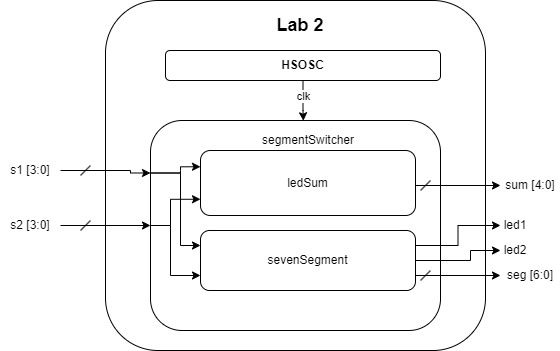

The diagram above was exported from draw.io. Its source (the exported page's mxGraphModel, read from the mxfile embedded in the PNG):
<mxGraphModel dx="558" dy="260" grid="1" gridSize="10" guides="1" tooltips="1" connect="1" arrows="1" fold="1" page="1" pageScale="1" pageWidth="850" pageHeight="1100" math="0" shadow="0">
  <root>
    <mxCell id="0" />
    <mxCell id="1" parent="0" />
    <mxCell id="ZrCIMvFTe6-7rilxrY0b-1" value="" style="rounded=1;whiteSpace=wrap;html=1;" parent="1" vertex="1">
      <mxGeometry x="255" y="200" width="380" height="350" as="geometry" />
    </mxCell>
    <mxCell id="ZrCIMvFTe6-7rilxrY0b-2" value="&lt;b&gt;&lt;font style=&quot;font-size: 18px;&quot;&gt;Lab 2&lt;/font&gt;&lt;/b&gt;" style="text;html=1;align=center;verticalAlign=middle;whiteSpace=wrap;rounded=0;" parent="1" vertex="1">
      <mxGeometry x="420" y="210" width="60" height="30" as="geometry" />
    </mxCell>
    <mxCell id="ZrCIMvFTe6-7rilxrY0b-18" value="" style="edgeStyle=orthogonalEdgeStyle;rounded=0;orthogonalLoop=1;jettySize=auto;html=1;entryX=0.423;entryY=0.007;entryDx=0;entryDy=0;entryPerimeter=0;" parent="1" source="ZrCIMvFTe6-7rilxrY0b-3" target="ZrCIMvFTe6-7rilxrY0b-16" edge="1">
      <mxGeometry relative="1" as="geometry">
        <Array as="points">
          <mxPoint x="453" y="310" />
          <mxPoint x="453" y="310" />
        </Array>
      </mxGeometry>
    </mxCell>
    <mxCell id="ZrCIMvFTe6-7rilxrY0b-19" value="clk" style="edgeLabel;html=1;align=center;verticalAlign=middle;resizable=0;points=[];" parent="ZrCIMvFTe6-7rilxrY0b-18" vertex="1" connectable="0">
      <mxGeometry x="-0.2296" relative="1" as="geometry">
        <mxPoint as="offset" />
      </mxGeometry>
    </mxCell>
    <mxCell id="ZrCIMvFTe6-7rilxrY0b-3" value="&lt;b&gt;HSOSC&lt;/b&gt;" style="rounded=1;whiteSpace=wrap;html=1;" parent="1" vertex="1">
      <mxGeometry x="315" y="250" width="275" height="30" as="geometry" />
    </mxCell>
    <mxCell id="ZrCIMvFTe6-7rilxrY0b-11" value="" style="edgeStyle=orthogonalEdgeStyle;rounded=0;orthogonalLoop=1;jettySize=auto;html=1;entryX=0;entryY=0.25;entryDx=0;entryDy=0;" parent="1" source="ZrCIMvFTe6-7rilxrY0b-9" target="ZrCIMvFTe6-7rilxrY0b-14" edge="1">
      <mxGeometry relative="1" as="geometry">
        <Array as="points">
          <mxPoint x="280" y="370" />
          <mxPoint x="280" y="373" />
        </Array>
      </mxGeometry>
    </mxCell>
    <mxCell id="ZrCIMvFTe6-7rilxrY0b-9" value="s1 [3:0]" style="text;html=1;align=center;verticalAlign=middle;whiteSpace=wrap;rounded=0;" parent="1" vertex="1">
      <mxGeometry x="150" y="350" width="60" height="40" as="geometry" />
    </mxCell>
    <mxCell id="ZrCIMvFTe6-7rilxrY0b-13" value="" style="edgeStyle=orthogonalEdgeStyle;rounded=0;orthogonalLoop=1;jettySize=auto;html=1;entryX=0;entryY=0.5;entryDx=0;entryDy=0;" parent="1" source="ZrCIMvFTe6-7rilxrY0b-10" target="ZrCIMvFTe6-7rilxrY0b-14" edge="1">
      <mxGeometry relative="1" as="geometry">
        <Array as="points">
          <mxPoint x="160" y="425" />
        </Array>
      </mxGeometry>
    </mxCell>
    <mxCell id="ZrCIMvFTe6-7rilxrY0b-10" value="s2&lt;span style=&quot;background-color: initial;&quot;&gt;&amp;nbsp;[3:0]&lt;/span&gt;" style="text;html=1;align=center;verticalAlign=middle;whiteSpace=wrap;rounded=0;" parent="1" vertex="1">
      <mxGeometry x="150" y="410" width="60" height="30" as="geometry" />
    </mxCell>
    <mxCell id="ZrCIMvFTe6-7rilxrY0b-14" value="" style="rounded=1;whiteSpace=wrap;html=1;" parent="1" vertex="1">
      <mxGeometry x="300" y="320" width="290" height="210" as="geometry" />
    </mxCell>
    <mxCell id="ZrCIMvFTe6-7rilxrY0b-16" value="segmentSwitcher" style="text;html=1;align=center;verticalAlign=middle;whiteSpace=wrap;rounded=0;" parent="1" vertex="1">
      <mxGeometry x="427.5" y="320" width="60" height="40" as="geometry" />
    </mxCell>
    <mxCell id="ZrCIMvFTe6-7rilxrY0b-20" value="led1" style="text;html=1;align=center;verticalAlign=middle;whiteSpace=wrap;rounded=0;" parent="1" vertex="1">
      <mxGeometry x="650" y="410" width="30" height="30" as="geometry" />
    </mxCell>
    <mxCell id="ZrCIMvFTe6-7rilxrY0b-21" value="led2" style="text;html=1;align=center;verticalAlign=middle;whiteSpace=wrap;rounded=0;" parent="1" vertex="1">
      <mxGeometry x="650" y="430" width="30" height="40" as="geometry" />
    </mxCell>
    <mxCell id="ZrCIMvFTe6-7rilxrY0b-22" value="seg [6:0]" style="text;html=1;align=center;verticalAlign=middle;whiteSpace=wrap;rounded=0;" parent="1" vertex="1">
      <mxGeometry x="650" y="460" width="60" height="30" as="geometry" />
    </mxCell>
    <mxCell id="ZrCIMvFTe6-7rilxrY0b-23" value="sum [4:0]" style="text;html=1;align=center;verticalAlign=middle;whiteSpace=wrap;rounded=0;" parent="1" vertex="1">
      <mxGeometry x="650" y="370" width="60" height="30" as="geometry" />
    </mxCell>
    <mxCell id="ZrCIMvFTe6-7rilxrY0b-34" style="edgeStyle=orthogonalEdgeStyle;rounded=0;orthogonalLoop=1;jettySize=auto;html=1;exitX=1;exitY=0.25;exitDx=0;exitDy=0;entryX=0;entryY=0.5;entryDx=0;entryDy=0;" parent="1" source="ZrCIMvFTe6-7rilxrY0b-26" target="ZrCIMvFTe6-7rilxrY0b-20" edge="1">
      <mxGeometry relative="1" as="geometry" />
    </mxCell>
    <mxCell id="ZrCIMvFTe6-7rilxrY0b-35" style="edgeStyle=orthogonalEdgeStyle;rounded=0;orthogonalLoop=1;jettySize=auto;html=1;exitX=1;exitY=0.5;exitDx=0;exitDy=0;" parent="1" source="ZrCIMvFTe6-7rilxrY0b-26" edge="1">
      <mxGeometry relative="1" as="geometry">
        <mxPoint x="650" y="450" as="targetPoint" />
        <Array as="points">
          <mxPoint x="620" y="460" />
          <mxPoint x="620" y="450" />
          <mxPoint x="650" y="450" />
        </Array>
      </mxGeometry>
    </mxCell>
    <mxCell id="ZrCIMvFTe6-7rilxrY0b-36" style="edgeStyle=orthogonalEdgeStyle;rounded=0;orthogonalLoop=1;jettySize=auto;html=1;exitX=1;exitY=0.75;exitDx=0;exitDy=0;entryX=0;entryY=0.5;entryDx=0;entryDy=0;" parent="1" source="ZrCIMvFTe6-7rilxrY0b-26" target="ZrCIMvFTe6-7rilxrY0b-22" edge="1">
      <mxGeometry relative="1" as="geometry" />
    </mxCell>
    <mxCell id="ZrCIMvFTe6-7rilxrY0b-26" value="sevenSegment" style="rounded=1;whiteSpace=wrap;html=1;" parent="1" vertex="1">
      <mxGeometry x="350" y="430" width="215" height="60" as="geometry" />
    </mxCell>
    <mxCell id="ZrCIMvFTe6-7rilxrY0b-33" style="edgeStyle=orthogonalEdgeStyle;rounded=0;orthogonalLoop=1;jettySize=auto;html=1;exitX=1;exitY=0.5;exitDx=0;exitDy=0;entryX=0;entryY=0.5;entryDx=0;entryDy=0;" parent="1" source="ZrCIMvFTe6-7rilxrY0b-27" target="ZrCIMvFTe6-7rilxrY0b-23" edge="1">
      <mxGeometry relative="1" as="geometry">
        <Array as="points">
          <mxPoint x="565" y="385" />
        </Array>
      </mxGeometry>
    </mxCell>
    <mxCell id="ZrCIMvFTe6-7rilxrY0b-27" value="ledSum" style="rounded=1;whiteSpace=wrap;html=1;" parent="1" vertex="1">
      <mxGeometry x="350" y="350" width="215" height="65" as="geometry" />
    </mxCell>
    <mxCell id="ZrCIMvFTe6-7rilxrY0b-37" value="" style="endArrow=classic;html=1;rounded=0;exitX=0;exitY=0.5;exitDx=0;exitDy=0;entryX=0;entryY=0.75;entryDx=0;entryDy=0;edgeStyle=orthogonalEdgeStyle;" parent="1" source="ZrCIMvFTe6-7rilxrY0b-14" target="ZrCIMvFTe6-7rilxrY0b-26" edge="1">
      <mxGeometry width="50" height="50" relative="1" as="geometry">
        <mxPoint x="300" y="530" as="sourcePoint" />
        <mxPoint x="350" y="480" as="targetPoint" />
        <Array as="points">
          <mxPoint x="320" y="425" />
          <mxPoint x="320" y="475" />
        </Array>
      </mxGeometry>
    </mxCell>
    <mxCell id="ZrCIMvFTe6-7rilxrY0b-38" value="" style="endArrow=classic;html=1;rounded=0;exitX=0;exitY=0.25;exitDx=0;exitDy=0;entryX=0;entryY=0.25;entryDx=0;entryDy=0;edgeStyle=orthogonalEdgeStyle;" parent="1" source="ZrCIMvFTe6-7rilxrY0b-14" target="ZrCIMvFTe6-7rilxrY0b-26" edge="1">
      <mxGeometry width="50" height="50" relative="1" as="geometry">
        <mxPoint x="300" y="530" as="sourcePoint" />
        <mxPoint x="350" y="480" as="targetPoint" />
        <Array as="points">
          <mxPoint x="330" y="372" />
          <mxPoint x="330" y="445" />
        </Array>
      </mxGeometry>
    </mxCell>
    <mxCell id="ZrCIMvFTe6-7rilxrY0b-40" value="" style="endArrow=classic;html=1;rounded=0;exitX=0;exitY=0.25;exitDx=0;exitDy=0;entryX=0;entryY=0.25;entryDx=0;entryDy=0;edgeStyle=orthogonalEdgeStyle;" parent="1" source="ZrCIMvFTe6-7rilxrY0b-14" target="ZrCIMvFTe6-7rilxrY0b-27" edge="1">
      <mxGeometry width="50" height="50" relative="1" as="geometry">
        <mxPoint x="310" y="390" as="sourcePoint" />
        <mxPoint x="360" y="340" as="targetPoint" />
        <Array as="points">
          <mxPoint x="330" y="372" />
          <mxPoint x="330" y="370" />
          <mxPoint x="330" y="366" />
        </Array>
      </mxGeometry>
    </mxCell>
    <mxCell id="ZrCIMvFTe6-7rilxrY0b-41" value="" style="endArrow=classic;html=1;rounded=0;exitX=0;exitY=0.5;exitDx=0;exitDy=0;entryX=0;entryY=0.75;entryDx=0;entryDy=0;edgeStyle=orthogonalEdgeStyle;" parent="1" source="ZrCIMvFTe6-7rilxrY0b-14" target="ZrCIMvFTe6-7rilxrY0b-27" edge="1">
      <mxGeometry width="50" height="50" relative="1" as="geometry">
        <mxPoint x="360" y="460" as="sourcePoint" />
        <mxPoint x="410" y="410" as="targetPoint" />
        <Array as="points">
          <mxPoint x="320" y="425" />
          <mxPoint x="320" y="399" />
        </Array>
      </mxGeometry>
    </mxCell>
    <mxCell id="ZrCIMvFTe6-7rilxrY0b-42" value="" style="endArrow=none;html=1;rounded=0;" parent="1" edge="1">
      <mxGeometry width="50" height="50" relative="1" as="geometry">
        <mxPoint x="230" y="375" as="sourcePoint" />
        <mxPoint x="240" y="365" as="targetPoint" />
      </mxGeometry>
    </mxCell>
    <mxCell id="ZrCIMvFTe6-7rilxrY0b-43" value="" style="endArrow=none;html=1;rounded=0;" parent="1" edge="1">
      <mxGeometry width="50" height="50" relative="1" as="geometry">
        <mxPoint x="230" y="430" as="sourcePoint" />
        <mxPoint x="240" y="420" as="targetPoint" />
      </mxGeometry>
    </mxCell>
    <mxCell id="ZrCIMvFTe6-7rilxrY0b-44" value="" style="endArrow=none;html=1;rounded=0;" parent="1" edge="1">
      <mxGeometry width="50" height="50" relative="1" as="geometry">
        <mxPoint x="570" y="390" as="sourcePoint" />
        <mxPoint x="580" y="380" as="targetPoint" />
      </mxGeometry>
    </mxCell>
    <mxCell id="ZrCIMvFTe6-7rilxrY0b-47" value="" style="endArrow=none;html=1;rounded=0;" parent="1" edge="1">
      <mxGeometry width="50" height="50" relative="1" as="geometry">
        <mxPoint x="570" y="480" as="sourcePoint" />
        <mxPoint x="580" y="470" as="targetPoint" />
      </mxGeometry>
    </mxCell>
    <mxCell id="vo_cEpMA2qi7uuvF5DYU-1" value="" style="ellipse;whiteSpace=wrap;html=1;aspect=fixed;" vertex="1" parent="1">
      <mxGeometry x="240" y="430" as="geometry" />
    </mxCell>
  </root>
</mxGraphModel>